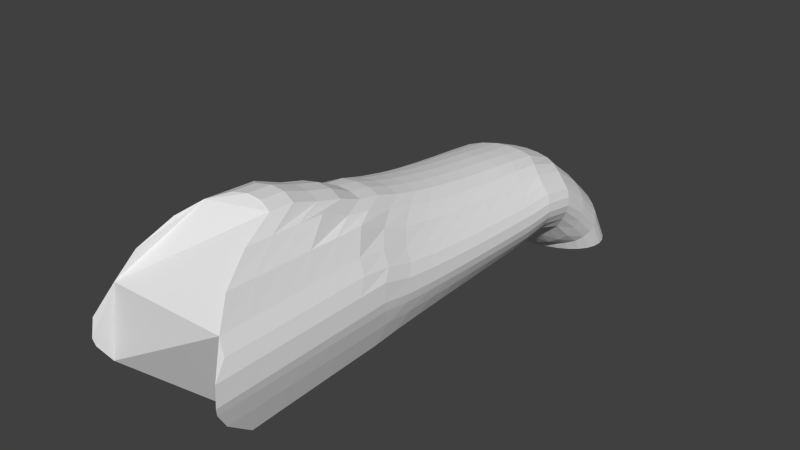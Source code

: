 # Source: Caterpillar.blend  (saved by Blender 2.76.0; exported with 4.5.12 LTS)
import bpy
from mathutils import Matrix  # noqa: F401  (used for matrix-valued properties, if any)

bpy.ops.wm.read_factory_settings(use_empty=True)
scene = bpy.context.scene
scene.name = 'Scene'

# ---- collections
col_collection_1 = bpy.data.collections.new('Collection 1'); scene.collection.children.link(col_collection_1)

# ---- world
world_world = bpy.data.worlds.new('World'); scene.world = world_world
world_world.color = (0.05088, 0.05088, 0.05088)
world_world.use_sun_shadow = False
world_world.sun_shadow_jitter_overblur = 0.0
world_world.cycles.sampling_method = 'MANUAL'
world_world.cycles.sample_map_resolution = 256

# ---- meshes
me_cylinder = bpy.data.meshes.new('Cylinder')
me_cylinder.from_pydata([(0.0, -1.254, -4.186), (0.0, 1.42, 2.39), (0.1951, -1.255, -4.175), (0.1951, 1.401, 2.39), (0.3827, -1.257, -4.143), (0.3827, 1.343, 2.441), (0.5556, -1.262, -4.09), (0.5556, 1.193, 2.962), (0.7071, -1.267, -4.018), (0.7071, 0.9164, 3.389), (0.8315, -1.274, -3.931), (0.8315, 0.5679, 3.626), (0.9239, -1.282, -3.832), (0.9239, 0.367, 3.66), (0.9808, -1.291, -3.724), (0.9808, 0.1737, 3.852), (1.0, -1.3, -3.612), (1.0, -0.09204, 3.885), (0.9808, -1.308, -3.499), (0.9808, -0.1951, 3.861), (0.9239, -1.317, -3.392), (0.9239, -0.4445, 3.7), (0.8315, -1.325, -3.292), (0.8315, -0.7808, 3.289), (0.7071, -1.332, -3.205), (0.7071, -0.7943, 3.117), (0.5556, -1.337, -3.134), (0.5556, -0.8723, 3.005), (0.3827, -1.342, -3.081), (0.3827, -0.9353, 2.997), (0.1951, -1.344, -3.048), (0.1951, -0.9922, 2.997), (-3.258e-07, -1.345, -3.037), (-3.258e-07, -1.011, 2.997), (-0.1951, -1.344, -3.048), (-0.1951, -0.9922, 2.997), (-0.3827, -1.342, -3.081), (-0.3827, -0.9353, 2.997), (-0.5556, -1.337, -3.134), (-0.5556, -0.8723, 3.005), (-0.7071, -1.332, -3.205), (-0.7071, -0.7943, 3.117), (-0.8315, -1.325, -3.292), (-0.8315, -0.7808, 3.289), (-0.9239, -1.317, -3.392), (-0.9239, -0.4445, 3.7), (-0.9808, -1.308, -3.499), (-0.9808, -0.1951, 3.861), (-1.0, -1.3, -3.612), (-1.0, -0.09204, 3.885), (-0.9808, -1.291, -3.724), (-0.9808, 0.1737, 3.852), (-0.9239, -1.282, -3.832), (-0.9239, 0.367, 3.66), (-0.8315, -1.274, -3.931), (-0.8315, 0.5679, 3.626), (-0.7071, -1.267, -4.018), (-0.7071, 0.9164, 3.389), (-0.5556, -1.262, -4.09), (-0.5556, 1.193, 2.962), (-0.3827, -1.257, -4.143), (-0.3827, 1.337, 2.668), (-0.1951, -1.255, -4.175), (-0.1951, 1.4, 2.441), (0.0, -0.5949, -3.904), (0.0, -0.168, -3.416), (0.0, 0.1671, -3.019), (0.0, 0.359, -2.542), (0.0, 0.4248, -2.098), (0.0, 0.4735, -1.745), (0.0, 0.5135, -1.399), (0.0, 0.5595, -1.053), (0.0, 0.6125, -0.7076), (0.0, 0.6742, -0.3625), (0.0, 0.747, -0.01785), (0.0, 0.8352, 0.3262), (0.0, 0.948, 0.6691), (0.0, 1.006, 0.9891), (0.0, 1.165, 1.311), (0.0, 1.268, 1.674), (0.0, 1.397, 2.042), (0.1951, 1.378, 2.042), (0.1951, 1.248, 1.674), (0.1951, 1.146, 1.311), (0.1951, 0.9893, 0.9892), (0.1951, 0.9323, 0.6691), (0.1951, 0.8206, 0.3262), (0.1951, 0.7331, -0.01785), (0.1951, 0.6609, -0.3625), (0.1951, 0.5997, -0.7076), (0.1951, 0.547, -1.053), (0.1951, 0.5014, -1.399), (0.1951, 0.4617, -1.745), (0.1951, 0.4133, -2.098), (0.1951, 0.3473, -2.541), (0.1951, 0.1557, -3.016), (0.1951, -0.1784, -3.412), (0.1951, -0.6026, -3.896), (0.3827, 1.32, 2.091), (0.3827, 1.192, 1.72), (0.3827, 1.088, 1.354), (0.3827, 0.9613, 1.029), (0.3827, 0.8969, 0.706), (0.3827, 0.7842, 0.3603), (0.3827, 0.6968, 0.01355), (0.3827, 0.6249, -0.3339), (0.3827, 0.5642, -0.6819), (0.3827, 0.512, -1.03), (0.3827, 0.4668, -1.379), (0.3827, 0.4276, -1.728), (0.3827, 0.3817, -2.083), (0.3827, 0.3175, -2.524), (0.3827, 0.1279, -2.995), (0.3827, -0.2034, -3.391), (0.3827, -0.6202, -3.868), (0.5556, 1.173, 2.583), (0.5556, 1.153, 2.204), (0.5556, 1.133, 1.825), (0.5556, 0.9605, 1.415), (0.5556, 0.8907, 1.065), (0.5556, 0.7686, 0.703), (0.5556, 0.6614, 0.3286), (0.5556, 0.5794, -0.04693), (0.5556, 0.5129, -0.4232), (0.5556, 0.4572, -0.8), (0.5556, 0.41, -1.177), (0.5556, 0.3697, -1.555), (0.5556, 0.3335, -1.932), (0.5556, 0.2852, -2.373), (0.5556, 0.1294, -2.877), (0.5556, -0.1991, -3.311), (0.5556, -0.6135, -3.773), (0.7071, 0.9048, 2.987), (0.7071, 0.8932, 2.584), (0.7071, 0.8815, 2.181), (0.7071, 0.8699, 1.778), (0.7071, 0.8583, 1.375), (0.7071, 0.6709, 0.9829), (0.7071, 0.5458, 0.5869), (0.7071, 0.4627, 0.1886), (0.7071, 0.3989, -0.2109), (0.7071, 0.3473, -0.6111), (0.7071, 0.3047, -1.012), (0.7071, 0.2692, -1.413), (0.7071, 0.2395, -1.814), (0.7071, 0.209, -2.255), (0.7071, 0.08537, -2.775), (0.7071, -0.2301, -3.237), (0.7071, -0.6392, -3.681), (0.8315, 0.5672, 3.21), (0.8315, 0.5666, 2.794), (0.8315, 0.5659, 2.378), (0.8315, 0.5652, 1.962), (0.8315, 0.5645, 1.546), (0.8315, 0.4877, 1.136), (0.8315, 0.3561, 0.7295), (0.8315, 0.2856, 0.3187), (0.8315, 0.2345, -0.09352), (0.8315, 0.1947, -0.5066), (0.8315, 0.1627, -0.9202), (0.8315, 0.1369, -1.334), (0.8315, 0.1161, -1.749), (0.8315, 0.106, -2.196), (0.8315, 0.0002385, -2.714), (0.8315, -0.3008, -3.177), (0.8315, -0.6955, -3.604), (0.9239, 0.3679, 3.242), (0.9239, 0.3688, 2.824), (0.9239, 0.3697, 2.406), (0.9239, 0.3705, 1.988), (0.9239, 0.3714, 1.571), (0.9239, 0.321, 1.157), (0.9239, 0.2037, 0.7498), (0.9239, 0.1447, 0.3372), (0.9239, 0.1023, -0.07685), (0.9239, 0.06946, -0.4917), (0.9239, 0.0433, -0.9072), (0.9239, 0.02229, -1.323), (0.9239, 0.005539, -1.739), (0.9239, 0.005009, -2.189), (0.9239, -0.09678, -2.696), (0.9239, -0.3952, -3.136), (0.9239, -0.769, -3.541), (0.9808, 0.1749, 3.424), (0.9808, 0.1761, 2.995), (0.9808, 0.1773, 2.567), (0.9808, 0.1785, 2.138), (0.9808, 0.1796, 1.71), (0.9808, 0.1808, 1.281), (0.9808, 0.06422, 0.8655), (0.9808, 0.009889, 0.443), (0.9808, -0.02717, 0.01863), (0.9808, -0.0553, -0.4067), (0.9808, -0.07747, -0.8327), (0.9808, -0.09513, -1.259), (0.9808, -0.1091, -1.686), (0.9808, -0.09913, -2.141), (0.9808, -0.1887, -2.645), (0.9808, -0.4791, -3.079), (0.9808, -0.8385, -3.467), (1.0, -0.08693, 3.455), (1.0, -0.08181, 3.024), (1.0, -0.0767, 2.594), (1.0, -0.07159, 2.164), (1.0, -0.06647, 1.733), (1.0, -0.06136, 1.303), (1.0, -0.1353, 0.8852), (1.0, -0.1705, 0.4611), (1.0, -0.1936, 0.03499), (1.0, -0.2107, -0.3921), (1.0, -0.2237, -0.8199), (1.0, -0.2338, -1.248), (1.0, -0.2413, -1.677), (1.0, -0.2179, -2.134), (1.0, -0.3014, -2.624), (1.0, -0.5869, -3.033), (1.0, -0.9186, -3.395), (0.9808, -0.1951, 3.432), (0.9808, -0.1951, 3.003), (0.9808, -0.1951, 2.574), (0.9808, -0.1951, 2.145), (0.9808, -0.1951, 1.716), (0.9808, -0.1951, 1.287), (0.9808, -0.2548, 0.8707), (0.9808, -0.2832, 0.4478), (0.9808, -0.3026, 0.02298), (0.9808, -0.3174, -0.4028), (0.9808, -0.3291, -0.8293), (0.9808, -0.3385, -1.256), (0.9808, -0.346, -1.684), (0.9808, -0.3168, -2.14), (0.9808, -0.4035, -2.613), (0.9808, -0.6897, -2.994), (0.9808, -0.9954, -3.324), (0.9239, -0.4411, 3.28), (0.9239, -0.4376, 2.86), (0.9239, -0.4342, 2.44), (0.9239, -0.4308, 2.02), (0.9239, -0.4273, 1.6), (0.9239, -0.428, 1.182), (0.9239, -0.4492, 0.7742), (0.9239, -0.4574, 0.3595), (0.9239, -0.4627, -0.05673), (0.9239, -0.4666, -0.4738), (0.9239, -0.4694, -0.8915), (0.9239, -0.4713, -1.31), (0.9239, -0.4726, -1.728), (0.9239, -0.4313, -2.176), (0.9239, -0.5296, -2.617), (0.9239, -0.8124, -2.961), (0.9239, -1.075, -3.255), (0.8315, -0.7652, 2.891), (0.8315, -0.7533, 2.494), (0.8315, -0.7415, 2.097), (0.8315, -0.7295, 1.7), (0.8315, -0.7191, 1.303), (0.8315, -0.6893, 0.9175), (0.8315, -0.6713, 0.5264), (0.8315, -0.657, 0.1333), (0.8315, -0.6447, -0.2608), (0.8315, -0.6339, -0.6554), (0.8315, -0.6242, -1.051), (0.8315, -0.6152, -1.446), (0.8315, -0.5993, -1.844), (0.8315, -0.5605, -2.265), (0.8315, -0.6872, -2.648), (0.8315, -0.9593, -2.942), (0.8315, -1.149, -3.193), (0.7071, -0.7871, 2.728), (0.7071, -0.78, 2.34), (0.7071, -0.7729, 1.952), (0.7071, -0.7899, 1.57), (0.7071, -0.7759, 1.185), (0.7071, -0.7542, 0.811), (0.7071, -0.737, 0.4281), (0.7071, -0.7237, 0.04372), (0.7071, -0.7126, -0.3415), (0.7071, -0.7032, -0.7273), (0.7071, -0.695, -1.114), (0.7071, -0.6877, -1.5), (0.7071, -0.6676, -1.89), (0.7071, -0.6478, -2.292), (0.7071, -0.7948, -2.644), (0.7071, -1.055, -2.917), (0.7071, -1.2, -3.134), (0.5556, -0.8647, 2.622), (0.5556, -0.8572, 2.239), (0.5556, -0.8496, 1.856), (0.5556, -0.9096, 1.493), (0.5556, -0.9011, 1.123), (0.5556, -0.8626, 0.7494), (0.5556, -0.838, 0.3714), (0.5556, -0.8189, -0.007968), (0.5556, -0.8031, -0.3881), (0.5556, -0.7897, -0.7688), (0.5556, -0.7782, -1.15), (0.5556, -0.7681, -1.531), (0.5556, -0.7475, -1.914), (0.5556, -0.7421, -2.299), (0.5556, -0.9053, -2.629), (0.5556, -1.135, -2.892), (0.5556, -1.241, -3.08), (0.3827, -0.9277, 2.614), (0.3827, -0.9201, 2.231), (0.3827, -0.9126, 1.848), (0.3827, -0.9888, 1.489), (0.3827, -0.9857, 1.123), (0.3827, -0.9385, 0.7494), (0.3827, -0.9087, 0.3714), (0.3827, -0.8857, -0.007973), (0.3827, -0.8669, -0.3881), (0.3827, -0.851, -0.7688), (0.3827, -0.8374, -1.15), (0.3827, -0.8257, -1.531), (0.3827, -0.8112, -1.912), (0.3827, -0.8151, -2.288), (0.3827, -0.9769, -2.612), (0.3827, -1.188, -2.869), (0.3827, -1.27, -3.038), (0.1951, -0.9846, 2.614), (0.1951, -0.977, 2.231), (0.1951, -0.9695, 1.848), (0.1951, -1.046, 1.489), (0.1951, -1.038, 1.123), (0.1951, -0.9853, 0.7494), (0.1951, -0.9523, 0.3714), (0.1951, -0.9269, -0.007977), (0.1951, -0.9062, -0.3881), (0.1951, -0.8888, -0.7688), (0.1951, -0.8739, -1.15), (0.1951, -0.8613, -1.531), (0.1951, -0.8514, -1.911), (0.1951, -0.863, -2.281), (0.1951, -1.016, -2.603), (0.1951, -1.219, -2.855), (0.1951, -1.288, -3.012), (-3.258e-07, -1.004, 2.614), (-3.258e-07, -0.9963, 2.231), (-3.258e-07, -0.9887, 1.848), (-3.258e-07, -1.065, 1.489), (-3.258e-07, -1.056, 1.123), (-3.258e-07, -1.001, 0.7494), (-3.258e-07, -0.967, 0.3714), (-3.258e-07, -0.9408, -0.007978), (-3.258e-07, -0.9194, -0.3881), (-3.258e-07, -0.9015, -0.7688), (-3.258e-07, -0.8862, -1.15), (-3.258e-07, -0.8734, -1.531), (-3.258e-07, -0.8651, -1.91), (-3.258e-07, -0.8791, -2.279), (-3.258e-07, -1.028, -2.6), (-3.258e-07, -1.23, -2.851), (-3.258e-07, -1.294, -3.003), (-0.1951, -0.9846, 2.614), (-0.1951, -0.977, 2.231), (-0.1951, -0.9695, 1.848), (-0.1951, -1.046, 1.489), (-0.1951, -1.038, 1.123), (-0.1951, -0.9853, 0.7494), (-0.1951, -0.9523, 0.3714), (-0.1951, -0.9269, -0.007977), (-0.1951, -0.9062, -0.3881), (-0.1951, -0.8888, -0.7688), (-0.1951, -0.8739, -1.15), (-0.1951, -0.8613, -1.531), (-0.1951, -0.8514, -1.911), (-0.1951, -0.863, -2.281), (-0.1951, -1.016, -2.603), (-0.1951, -1.219, -2.855), (-0.1951, -1.288, -3.012), (-0.3827, -0.9277, 2.614), (-0.3827, -0.9201, 2.231), (-0.3827, -0.9126, 1.848), (-0.3827, -0.9888, 1.489), (-0.3827, -0.9857, 1.123), (-0.3827, -0.9385, 0.7494), (-0.3827, -0.9087, 0.3714), (-0.3827, -0.8857, -0.007973), (-0.3827, -0.8669, -0.3881), (-0.3827, -0.851, -0.7688), (-0.3827, -0.8374, -1.15), (-0.3827, -0.8257, -1.531), (-0.3827, -0.8112, -1.912), (-0.3827, -0.8151, -2.288), (-0.3827, -0.9769, -2.612), (-0.3827, -1.188, -2.869), (-0.3827, -1.27, -3.038), (-0.5556, -0.8647, 2.622), (-0.5556, -0.8572, 2.239), (-0.5556, -0.8496, 1.856), (-0.5556, -0.9096, 1.493), (-0.5556, -0.9011, 1.123), (-0.5556, -0.8626, 0.7494), (-0.5556, -0.838, 0.3714), (-0.5556, -0.8189, -0.007968), (-0.5556, -0.8031, -0.3881), (-0.5556, -0.7897, -0.7688), (-0.5556, -0.7782, -1.15), (-0.5556, -0.7681, -1.531), (-0.5556, -0.7475, -1.914), (-0.5556, -0.7421, -2.299), (-0.5556, -0.9053, -2.629), (-0.5556, -1.135, -2.892), (-0.5556, -1.241, -3.08), (-0.7071, -0.7871, 2.728), (-0.7071, -0.78, 2.34), (-0.7071, -0.7729, 1.952), (-0.7071, -0.7899, 1.57), (-0.7071, -0.7759, 1.185), (-0.7071, -0.7542, 0.811), (-0.7071, -0.737, 0.4281), (-0.7071, -0.7237, 0.04372), (-0.7071, -0.7126, -0.3415), (-0.7071, -0.7032, -0.7273), (-0.7071, -0.695, -1.114), (-0.7071, -0.6877, -1.5), (-0.7071, -0.6676, -1.89), (-0.7071, -0.6478, -2.292), (-0.7071, -0.7948, -2.644), (-0.7071, -1.055, -2.917), (-0.7071, -1.2, -3.134), (-0.8315, -0.7652, 2.891), (-0.8315, -0.7533, 2.494), (-0.8315, -0.7415, 2.097), (-0.8315, -0.7295, 1.7), (-0.8315, -0.719, 1.303), (-0.8315, -0.6893, 0.9175), (-0.8315, -0.6713, 0.5264), (-0.8315, -0.657, 0.1333), (-0.8315, -0.6447, -0.2608), (-0.8315, -0.6339, -0.6554), (-0.8315, -0.6242, -1.051), (-0.8315, -0.6152, -1.446), (-0.8315, -0.5993, -1.844), (-0.8315, -0.5605, -2.265), (-0.8315, -0.6872, -2.648), (-0.8315, -0.9593, -2.942), (-0.8315, -1.149, -3.193), (-0.9239, -0.4411, 3.28), (-0.9239, -0.4376, 2.86), (-0.9239, -0.4342, 2.44), (-0.9239, -0.4308, 2.02), (-0.9239, -0.4273, 1.6), (-0.9239, -0.428, 1.182), (-0.9239, -0.4492, 0.7742), (-0.9239, -0.4574, 0.3595), (-0.9239, -0.4627, -0.05673), (-0.9239, -0.4666, -0.4738), (-0.9239, -0.4694, -0.8915), (-0.9239, -0.4713, -1.31), (-0.9239, -0.4726, -1.728), (-0.9239, -0.4313, -2.176), (-0.9239, -0.5296, -2.617), (-0.9239, -0.8124, -2.961), (-0.9239, -1.075, -3.255), (-0.9808, -0.1951, 3.432), (-0.9808, -0.1951, 3.003), (-0.9808, -0.1951, 2.574), (-0.9808, -0.1951, 2.145), (-0.9808, -0.1951, 1.716), (-0.9808, -0.1951, 1.287), (-0.9808, -0.2548, 0.8707), (-0.9808, -0.2832, 0.4478), (-0.9808, -0.3026, 0.02298), (-0.9808, -0.3174, -0.4028), (-0.9808, -0.3291, -0.8293), (-0.9808, -0.3385, -1.256), (-0.9808, -0.346, -1.684), (-0.9808, -0.3168, -2.14), (-0.9808, -0.4035, -2.613), (-0.9808, -0.6897, -2.994), (-0.9808, -0.9954, -3.324), (-1.0, -0.08693, 3.455), (-1.0, -0.08181, 3.024), (-1.0, -0.0767, 2.594), (-1.0, -0.07159, 2.164), (-1.0, -0.06647, 1.733), (-1.0, -0.06136, 1.303), (-1.0, -0.1353, 0.8852), (-1.0, -0.1705, 0.4611), (-1.0, -0.1936, 0.03499), (-1.0, -0.2107, -0.3921), (-1.0, -0.2237, -0.8199), (-1.0, -0.2338, -1.248), (-1.0, -0.2413, -1.677), (-1.0, -0.2179, -2.134), (-1.0, -0.3014, -2.624), (-1.0, -0.5869, -3.033), (-1.0, -0.9186, -3.395), (-0.9808, 0.1749, 3.424), (-0.9808, 0.1761, 2.995), (-0.9808, 0.1773, 2.567), (-0.9808, 0.1785, 2.138), (-0.9808, 0.1796, 1.71), (-0.9808, 0.1808, 1.281), (-0.9808, 0.06422, 0.8655), (-0.9808, 0.00989, 0.443), (-0.9808, -0.02717, 0.01863), (-0.9808, -0.0553, -0.4067), (-0.9808, -0.07747, -0.8327), (-0.9808, -0.09513, -1.259), (-0.9808, -0.1091, -1.686), (-0.9808, -0.09913, -2.141), (-0.9808, -0.1887, -2.645), (-0.9808, -0.4791, -3.079), (-0.9808, -0.8385, -3.467), (-0.9239, 0.3679, 3.242), (-0.9239, 0.3688, 2.824), (-0.9239, 0.3697, 2.406), (-0.9239, 0.3705, 1.988), (-0.9239, 0.3714, 1.571), (-0.9239, 0.321, 1.157), (-0.9239, 0.2037, 0.7498), (-0.9239, 0.1447, 0.3372), (-0.9239, 0.1023, -0.07685), (-0.9239, 0.06946, -0.4917), (-0.9239, 0.0433, -0.9072), (-0.9239, 0.02229, -1.323), (-0.9239, 0.00554, -1.739), (-0.9239, 0.00501, -2.189), (-0.9239, -0.09677, -2.696), (-0.9239, -0.3952, -3.136), (-0.9239, -0.769, -3.541), (-0.8315, 0.5672, 3.21), (-0.8315, 0.5666, 2.794), (-0.8315, 0.5659, 2.378), (-0.8315, 0.5652, 1.962), (-0.8315, 0.5645, 1.546), (-0.8315, 0.4877, 1.136), (-0.8315, 0.3561, 0.7295), (-0.8315, 0.2856, 0.3187), (-0.8315, 0.2345, -0.09352), (-0.8315, 0.1947, -0.5066), (-0.8315, 0.1627, -0.9202), (-0.8315, 0.1369, -1.334), (-0.8315, 0.1161, -1.749), (-0.8315, 0.106, -2.196), (-0.8315, 0.0002391, -2.714), (-0.8315, -0.3008, -3.177), (-0.8315, -0.6955, -3.604), (-0.7071, 0.9048, 2.987), (-0.7071, 0.8932, 2.584), (-0.7071, 0.8815, 2.181), (-0.7071, 0.8699, 1.778), (-0.7071, 0.8583, 1.375), (-0.7071, 0.6709, 0.9829), (-0.7071, 0.5458, 0.5869), (-0.7071, 0.4627, 0.1886), (-0.7071, 0.3989, -0.2109), (-0.7071, 0.3473, -0.6111), (-0.7071, 0.3047, -1.012), (-0.7071, 0.2692, -1.413), (-0.7071, 0.2395, -1.814), (-0.7071, 0.209, -2.255), (-0.7071, 0.08537, -2.775), (-0.7071, -0.2301, -3.237), (-0.7071, -0.6392, -3.681), (-0.5556, 1.173, 2.583), (-0.5556, 1.153, 2.204), (-0.5556, 1.133, 1.825), (-0.5556, 0.989, 1.421), (-0.5556, 0.7944, 1.047), (-0.5556, 0.7686, 0.703), (-0.5556, 0.6614, 0.3286), (-0.5556, 0.5794, -0.04693), (-0.5556, 0.5129, -0.4232), (-0.5556, 0.4572, -0.8), (-0.5556, 0.41, -1.177), (-0.5556, 0.3697, -1.555), (-0.5556, 0.3335, -1.932), (-0.5556, 0.2852, -2.373), (-0.5556, 0.1294, -2.877), (-0.5556, -0.1991, -3.311), (-0.5556, -0.6135, -3.773), (-0.3827, 1.314, 2.305), (-0.3827, 1.291, 1.942), (-0.3827, 1.126, 1.551), (-0.3827, 1.029, 1.18), (-0.3827, 0.8612, 0.8481), (-0.3827, 0.8174, 0.5095), (-0.3827, 0.7193, 0.1507), (-0.3827, 0.6409, -0.209), (-0.3827, 0.5755, -0.5693), (-0.3827, 0.52, -0.9301), (-0.3827, 0.4723, -1.291), (-0.3827, 0.4312, -1.652), (-0.3827, 0.3878, -2.015), (-0.3827, 0.3296, -2.457), (-0.3827, 0.1541, -2.947), (-0.3827, -0.178, -3.367), (-0.3827, -0.599, -3.842), (-0.1951, 1.376, 2.091), (-0.1951, 1.249, 1.72), (-0.1951, 1.144, 1.354), (-0.1951, 0.9701, 1.021), (-0.1951, 0.9436, 0.706), (-0.1951, 0.8278, 0.3603), (-0.1951, 0.7382, 0.01354), (-0.1951, 0.6645, -0.3339), (-0.1951, 0.6023, -0.6819), (-0.1951, 0.5489, -1.03), (-0.1951, 0.5027, -1.379), (-0.1951, 0.4626, -1.728), (-0.1951, 0.4147, -2.082), (-0.1951, 0.3504, -2.526), (-0.1951, 0.162, -3.004), (-0.1951, -0.1725, -3.406), (-0.1951, -0.5974, -3.89)], [], [(80, 1, 3, 81), (81, 3, 5, 98), (98, 5, 7, 115), (115, 7, 9, 132), (132, 9, 11, 149), (149, 11, 13, 166), (166, 13, 15, 183), (183, 15, 17, 200), (200, 17, 19, 217), (217, 19, 21, 234), (234, 21, 23, 251), (251, 23, 25, 268), (268, 25, 27, 285), (285, 27, 29, 302), (302, 29, 31, 319), (319, 31, 33, 336), (336, 33, 35, 353), (353, 35, 37, 370), (370, 37, 39, 387), (387, 39, 41, 404), (404, 41, 43, 421), (421, 43, 45, 438), (438, 45, 47, 455), (455, 47, 49, 472), (472, 49, 51, 489), (489, 51, 53, 506), (506, 53, 55, 523), (523, 55, 57, 540), (540, 57, 59, 557), (557, 59, 61, 574), (3, 1, 63, 61, 59, 57, 55, 53, 51, 49, 47, 45, 43, 41, 39, 37, 35, 33, 31, 29, 27, 25, 23, 21, 19, 17, 15, 13, 11, 9, 7, 5), (591, 63, 1, 80), (574, 61, 63, 591), (0, 2, 4, 6, 8, 10, 12, 14, 16, 18, 20, 22, 24, 26, 28, 30, 32, 34, 36, 38, 40, 42, 44, 46, 48, 50, 52, 54, 56, 58, 60, 62), (60, 590, 607, 62), (590, 589, 606, 607), (589, 588, 605, 606), (588, 587, 604, 605), (587, 586, 603, 604), (586, 585, 602, 603), (585, 584, 601, 602), (584, 583, 600, 601), (583, 582, 599, 600), (582, 581, 598, 599), (581, 580, 597, 598), (580, 579, 596, 597), (579, 578, 595, 596), (578, 577, 594, 595), (577, 576, 593, 594), (576, 575, 592, 593), (575, 574, 591, 592), (62, 607, 64, 0), (607, 606, 65, 64), (606, 605, 66, 65), (605, 604, 67, 66), (604, 603, 68, 67), (603, 602, 69, 68), (602, 601, 70, 69), (601, 600, 71, 70), (600, 599, 72, 71), (599, 598, 73, 72), (598, 597, 74, 73), (597, 596, 75, 74), (596, 595, 76, 75), (595, 594, 77, 76), (594, 593, 78, 77), (593, 592, 79, 78), (592, 591, 80, 79), (58, 573, 590, 60), (573, 572, 589, 590), (572, 571, 588, 589), (571, 570, 587, 588), (570, 569, 586, 587), (569, 568, 585, 586), (568, 567, 584, 585), (567, 566, 583, 584), (566, 565, 582, 583), (565, 564, 581, 582), (564, 563, 580, 581), (563, 562, 579, 580), (562, 561, 578, 579), (561, 560, 577, 578), (560, 559, 576, 577), (559, 558, 575, 576), (558, 557, 574, 575), (56, 556, 573, 58), (556, 555, 572, 573), (555, 554, 571, 572), (554, 553, 570, 571), (553, 552, 569, 570), (552, 551, 568, 569), (551, 550, 567, 568), (550, 549, 566, 567), (549, 548, 565, 566), (548, 547, 564, 565), (547, 546, 563, 564), (546, 545, 562, 563), (545, 544, 561, 562), (544, 543, 560, 561), (543, 542, 559, 560), (542, 541, 558, 559), (541, 540, 557, 558), (54, 539, 556, 56), (539, 538, 555, 556), (538, 537, 554, 555), (537, 536, 553, 554), (536, 535, 552, 553), (535, 534, 551, 552), (534, 533, 550, 551), (533, 532, 549, 550), (532, 531, 548, 549), (531, 530, 547, 548), (530, 529, 546, 547), (529, 528, 545, 546), (528, 527, 544, 545), (527, 526, 543, 544), (526, 525, 542, 543), (525, 524, 541, 542), (524, 523, 540, 541), (52, 522, 539, 54), (522, 521, 538, 539), (521, 520, 537, 538), (520, 519, 536, 537), (519, 518, 535, 536), (518, 517, 534, 535), (517, 516, 533, 534), (516, 515, 532, 533), (515, 514, 531, 532), (514, 513, 530, 531), (513, 512, 529, 530), (512, 511, 528, 529), (511, 510, 527, 528), (510, 509, 526, 527), (509, 508, 525, 526), (508, 507, 524, 525), (507, 506, 523, 524), (50, 505, 522, 52), (505, 504, 521, 522), (504, 503, 520, 521), (503, 502, 519, 520), (502, 501, 518, 519), (501, 500, 517, 518), (500, 499, 516, 517), (499, 498, 515, 516), (498, 497, 514, 515), (497, 496, 513, 514), (496, 495, 512, 513), (495, 494, 511, 512), (494, 493, 510, 511), (493, 492, 509, 510), (492, 491, 508, 509), (491, 490, 507, 508), (490, 489, 506, 507), (48, 488, 505, 50), (488, 487, 504, 505), (487, 486, 503, 504), (486, 485, 502, 503), (485, 484, 501, 502), (484, 483, 500, 501), (483, 482, 499, 500), (482, 481, 498, 499), (481, 480, 497, 498), (480, 479, 496, 497), (479, 478, 495, 496), (478, 477, 494, 495), (477, 476, 493, 494), (476, 475, 492, 493), (475, 474, 491, 492), (474, 473, 490, 491), (473, 472, 489, 490), (46, 471, 488, 48), (471, 470, 487, 488), (470, 469, 486, 487), (469, 468, 485, 486), (468, 467, 484, 485), (467, 466, 483, 484), (466, 465, 482, 483), (465, 464, 481, 482), (464, 463, 480, 481), (463, 462, 479, 480), (462, 461, 478, 479), (461, 460, 477, 478), (460, 459, 476, 477), (459, 458, 475, 476), (458, 457, 474, 475), (457, 456, 473, 474), (456, 455, 472, 473), (44, 454, 471, 46), (454, 453, 470, 471), (453, 452, 469, 470), (452, 451, 468, 469), (451, 450, 467, 468), (450, 449, 466, 467), (449, 448, 465, 466), (448, 447, 464, 465), (447, 446, 463, 464), (446, 445, 462, 463), (445, 444, 461, 462), (444, 443, 460, 461), (443, 442, 459, 460), (442, 441, 458, 459), (441, 440, 457, 458), (440, 439, 456, 457), (439, 438, 455, 456), (42, 437, 454, 44), (437, 436, 453, 454), (436, 435, 452, 453), (435, 434, 451, 452), (434, 433, 450, 451), (433, 432, 449, 450), (432, 431, 448, 449), (431, 430, 447, 448), (430, 429, 446, 447), (429, 428, 445, 446), (428, 427, 444, 445), (427, 426, 443, 444), (426, 425, 442, 443), (425, 424, 441, 442), (424, 423, 440, 441), (423, 422, 439, 440), (422, 421, 438, 439), (40, 420, 437, 42), (420, 419, 436, 437), (419, 418, 435, 436), (418, 417, 434, 435), (417, 416, 433, 434), (416, 415, 432, 433), (415, 414, 431, 432), (414, 413, 430, 431), (413, 412, 429, 430), (412, 411, 428, 429), (411, 410, 427, 428), (410, 409, 426, 427), (409, 408, 425, 426), (408, 407, 424, 425), (407, 406, 423, 424), (406, 405, 422, 423), (405, 404, 421, 422), (38, 403, 420, 40), (403, 402, 419, 420), (402, 401, 418, 419), (401, 400, 417, 418), (400, 399, 416, 417), (399, 398, 415, 416), (398, 397, 414, 415), (397, 396, 413, 414), (396, 395, 412, 413), (395, 394, 411, 412), (394, 393, 410, 411), (393, 392, 409, 410), (392, 391, 408, 409), (391, 390, 407, 408), (390, 389, 406, 407), (389, 388, 405, 406), (388, 387, 404, 405), (36, 386, 403, 38), (386, 385, 402, 403), (385, 384, 401, 402), (384, 383, 400, 401), (383, 382, 399, 400), (382, 381, 398, 399), (381, 380, 397, 398), (380, 379, 396, 397), (379, 378, 395, 396), (378, 377, 394, 395), (377, 376, 393, 394), (376, 375, 392, 393), (375, 374, 391, 392), (374, 373, 390, 391), (373, 372, 389, 390), (372, 371, 388, 389), (371, 370, 387, 388), (34, 369, 386, 36), (369, 368, 385, 386), (368, 367, 384, 385), (367, 366, 383, 384), (366, 365, 382, 383), (365, 364, 381, 382), (364, 363, 380, 381), (363, 362, 379, 380), (362, 361, 378, 379), (361, 360, 377, 378), (360, 359, 376, 377), (359, 358, 375, 376), (358, 357, 374, 375), (357, 356, 373, 374), (356, 355, 372, 373), (355, 354, 371, 372), (354, 353, 370, 371), (32, 352, 369, 34), (352, 351, 368, 369), (351, 350, 367, 368), (350, 349, 366, 367), (349, 348, 365, 366), (348, 347, 364, 365), (347, 346, 363, 364), (346, 345, 362, 363), (345, 344, 361, 362), (344, 343, 360, 361), (343, 342, 359, 360), (342, 341, 358, 359), (341, 340, 357, 358), (340, 339, 356, 357), (339, 338, 355, 356), (338, 337, 354, 355), (337, 336, 353, 354), (30, 335, 352, 32), (335, 334, 351, 352), (334, 333, 350, 351), (333, 332, 349, 350), (332, 331, 348, 349), (331, 330, 347, 348), (330, 329, 346, 347), (329, 328, 345, 346), (328, 327, 344, 345), (327, 326, 343, 344), (326, 325, 342, 343), (325, 324, 341, 342), (324, 323, 340, 341), (323, 322, 339, 340), (322, 321, 338, 339), (321, 320, 337, 338), (320, 319, 336, 337), (28, 318, 335, 30), (318, 317, 334, 335), (317, 316, 333, 334), (316, 315, 332, 333), (315, 314, 331, 332), (314, 313, 330, 331), (313, 312, 329, 330), (312, 311, 328, 329), (311, 310, 327, 328), (310, 309, 326, 327), (309, 308, 325, 326), (308, 307, 324, 325), (307, 306, 323, 324), (306, 305, 322, 323), (305, 304, 321, 322), (304, 303, 320, 321), (303, 302, 319, 320), (26, 301, 318, 28), (301, 300, 317, 318), (300, 299, 316, 317), (299, 298, 315, 316), (298, 297, 314, 315), (297, 296, 313, 314), (296, 295, 312, 313), (295, 294, 311, 312), (294, 293, 310, 311), (293, 292, 309, 310), (292, 291, 308, 309), (291, 290, 307, 308), (290, 289, 306, 307), (289, 288, 305, 306), (288, 287, 304, 305), (287, 286, 303, 304), (286, 285, 302, 303), (24, 284, 301, 26), (284, 283, 300, 301), (283, 282, 299, 300), (282, 281, 298, 299), (281, 280, 297, 298), (280, 279, 296, 297), (279, 278, 295, 296), (278, 277, 294, 295), (277, 276, 293, 294), (276, 275, 292, 293), (275, 274, 291, 292), (274, 273, 290, 291), (273, 272, 289, 290), (272, 271, 288, 289), (271, 270, 287, 288), (270, 269, 286, 287), (269, 268, 285, 286), (22, 267, 284, 24), (267, 266, 283, 284), (266, 265, 282, 283), (265, 264, 281, 282), (264, 263, 280, 281), (263, 262, 279, 280), (262, 261, 278, 279), (261, 260, 277, 278), (260, 259, 276, 277), (259, 258, 275, 276), (258, 257, 274, 275), (257, 256, 273, 274), (256, 255, 272, 273), (255, 254, 271, 272), (254, 253, 270, 271), (253, 252, 269, 270), (252, 251, 268, 269), (20, 250, 267, 22), (250, 249, 266, 267), (249, 248, 265, 266), (248, 247, 264, 265), (247, 246, 263, 264), (246, 245, 262, 263), (245, 244, 261, 262), (244, 243, 260, 261), (243, 242, 259, 260), (242, 241, 258, 259), (241, 240, 257, 258), (240, 239, 256, 257), (239, 238, 255, 256), (238, 237, 254, 255), (237, 236, 253, 254), (236, 235, 252, 253), (235, 234, 251, 252), (18, 233, 250, 20), (233, 232, 249, 250), (232, 231, 248, 249), (231, 230, 247, 248), (230, 229, 246, 247), (229, 228, 245, 246), (228, 227, 244, 245), (227, 226, 243, 244), (226, 225, 242, 243), (225, 224, 241, 242), (224, 223, 240, 241), (223, 222, 239, 240), (222, 221, 238, 239), (221, 220, 237, 238), (220, 219, 236, 237), (219, 218, 235, 236), (218, 217, 234, 235), (16, 216, 233, 18), (216, 215, 232, 233), (215, 214, 231, 232), (214, 213, 230, 231), (213, 212, 229, 230), (212, 211, 228, 229), (211, 210, 227, 228), (210, 209, 226, 227), (209, 208, 225, 226), (208, 207, 224, 225), (207, 206, 223, 224), (206, 205, 222, 223), (205, 204, 221, 222), (204, 203, 220, 221), (203, 202, 219, 220), (202, 201, 218, 219), (201, 200, 217, 218), (14, 199, 216, 16), (199, 198, 215, 216), (198, 197, 214, 215), (197, 196, 213, 214), (196, 195, 212, 213), (195, 194, 211, 212), (194, 193, 210, 211), (193, 192, 209, 210), (192, 191, 208, 209), (191, 190, 207, 208), (190, 189, 206, 207), (189, 188, 205, 206), (188, 187, 204, 205), (187, 186, 203, 204), (186, 185, 202, 203), (185, 184, 201, 202), (184, 183, 200, 201), (12, 182, 199, 14), (182, 181, 198, 199), (181, 180, 197, 198), (180, 179, 196, 197), (179, 178, 195, 196), (178, 177, 194, 195), (177, 176, 193, 194), (176, 175, 192, 193), (175, 174, 191, 192), (174, 173, 190, 191), (173, 172, 189, 190), (172, 171, 188, 189), (171, 170, 187, 188), (170, 169, 186, 187), (169, 168, 185, 186), (168, 167, 184, 185), (167, 166, 183, 184), (10, 165, 182, 12), (165, 164, 181, 182), (164, 163, 180, 181), (163, 162, 179, 180), (162, 161, 178, 179), (161, 160, 177, 178), (160, 159, 176, 177), (159, 158, 175, 176), (158, 157, 174, 175), (157, 156, 173, 174), (156, 155, 172, 173), (155, 154, 171, 172), (154, 153, 170, 171), (153, 152, 169, 170), (152, 151, 168, 169), (151, 150, 167, 168), (150, 149, 166, 167), (8, 148, 165, 10), (148, 147, 164, 165), (147, 146, 163, 164), (146, 145, 162, 163), (145, 144, 161, 162), (144, 143, 160, 161), (143, 142, 159, 160), (142, 141, 158, 159), (141, 140, 157, 158), (140, 139, 156, 157), (139, 138, 155, 156), (138, 137, 154, 155), (137, 136, 153, 154), (136, 135, 152, 153), (135, 134, 151, 152), (134, 133, 150, 151), (133, 132, 149, 150), (6, 131, 148, 8), (131, 130, 147, 148), (130, 129, 146, 147), (129, 128, 145, 146), (128, 127, 144, 145), (127, 126, 143, 144), (126, 125, 142, 143), (125, 124, 141, 142), (124, 123, 140, 141), (123, 122, 139, 140), (122, 121, 138, 139), (121, 120, 137, 138), (120, 119, 136, 137), (119, 118, 135, 136), (118, 117, 134, 135), (117, 116, 133, 134), (116, 115, 132, 133), (4, 114, 131, 6), (114, 113, 130, 131), (113, 112, 129, 130), (112, 111, 128, 129), (111, 110, 127, 128), (110, 109, 126, 127), (109, 108, 125, 126), (108, 107, 124, 125), (107, 106, 123, 124), (106, 105, 122, 123), (105, 104, 121, 122), (104, 103, 120, 121), (103, 102, 119, 120), (102, 101, 118, 119), (101, 100, 117, 118), (100, 99, 116, 117), (99, 98, 115, 116), (2, 97, 114, 4), (97, 96, 113, 114), (96, 95, 112, 113), (95, 94, 111, 112), (94, 93, 110, 111), (93, 92, 109, 110), (92, 91, 108, 109), (91, 90, 107, 108), (90, 89, 106, 107), (89, 88, 105, 106), (88, 87, 104, 105), (87, 86, 103, 104), (86, 85, 102, 103), (85, 84, 101, 102), (84, 83, 100, 101), (83, 82, 99, 100), (82, 81, 98, 99), (0, 64, 97, 2), (64, 65, 96, 97), (65, 66, 95, 96), (66, 67, 94, 95), (67, 68, 93, 94), (68, 69, 92, 93), (69, 70, 91, 92), (70, 71, 90, 91), (71, 72, 89, 90), (72, 73, 88, 89), (73, 74, 87, 88), (74, 75, 86, 87), (75, 76, 85, 86), (76, 77, 84, 85), (77, 78, 83, 84), (78, 79, 82, 83), (79, 80, 81, 82)])
me_cylinder.use_remesh_preserve_volume = False
me_cylinder.use_remesh_preserve_attributes = False
me_cylinder.use_mirror_vertex_groups = False
me_cylinder.update()

# ---- objects
ob_cylinder = bpy.data.objects.new('Cylinder', me_cylinder)

# ---- transforms, parenting, visibility, modifiers, constraints
ob_cylinder.location = (0.0, 0.0, 0.0)
ob_cylinder.rotation_euler = (1.571, -0.0, 0.0)
ob_cylinder.lineart.crease_threshold = 0.0

# ---- collection membership
col_collection_1.objects.link(ob_cylinder)

# ---- scene / render settings (as saved in the file)
scene.frame_start = 1; scene.frame_end = 250; scene.frame_set(1)
scene.render.engine = 'BLENDER_EEVEE_NEXT'
scene.render.resolution_percentage = 50
scene.render.dither_intensity = 0.0
scene.cycles.use_denoising = False
scene.cycles.samples = 10
scene.cycles.sampling_pattern = 'TABULATED_SOBOL'
scene.cycles.light_sampling_threshold = 0.0
scene.cycles.use_adaptive_sampling = False
scene.cycles.use_light_tree = False
scene.cycles.blur_glossy = 0.0
scene.cycles.pixel_filter_type = 'GAUSSIAN'
scene.cycles.sample_clamp_indirect = 0.0
scene.view_settings.view_transform = 'Standard'
bpy.context.view_layer.update()

# ---- added for rendering (the .blend has no active camera and no usable light): camera, sun
cam_auto = bpy.data.cameras.new('AutoCamera')
cam_auto.lens = 50.0
cam_auto.sensor_width = 36.0
cam_auto.clip_end = 1000.0
ob_auto_camera = bpy.data.objects.new('AutoCamera', cam_auto)
scene.collection.objects.link(ob_auto_camera)
ob_auto_camera.location = (8.10802, -9.57895, 6.52398)
ob_auto_camera.rotation_euler = (1.09748, -7.21219e-08, 0.694738)
scene.camera = ob_auto_camera
light_auto_sun = bpy.data.lights.new('AutoSun', 'SUN')
light_auto_sun.energy = 3.0
light_auto_sun.angle = 0.0523599
ob_auto_sun = bpy.data.objects.new('AutoSun', light_auto_sun)
scene.collection.objects.link(ob_auto_sun)
ob_auto_sun.rotation_euler = (0.872665, 0.174533, 0.523599)
bpy.context.view_layer.update()
